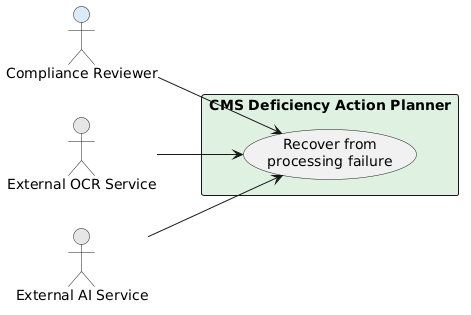

The diagram above was rendered by PlantUML. Its source (embedded in the PNG):
@startuml
left to right direction
skinparam shadowing false
actor "Compliance Reviewer" as Reviewer #DCEBFA
actor "External OCR Service" as OCR #E6E6E6
actor "External AI Service" as AI #E6E6E6
rectangle "CMS Deficiency Action Planner" #DFF2E1 {
  usecase "Recover from\nprocessing failure" as UC010
}
Reviewer --> UC010
OCR --> UC010
AI --> UC010
@enduml